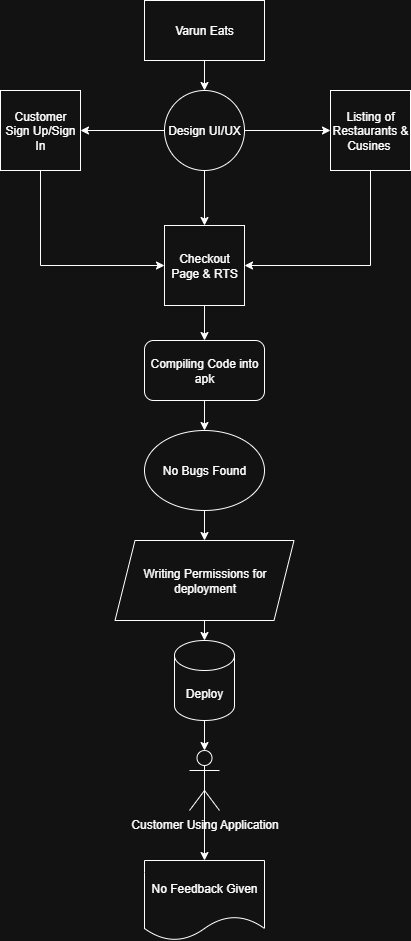

The diagram above was exported from draw.io. Its source (the exported page's mxGraphModel, read from the mxfile embedded in the PNG):
<mxGraphModel dx="1042" dy="562" grid="1" gridSize="10" guides="1" tooltips="1" connect="1" arrows="1" fold="1" page="1" pageScale="1" pageWidth="827" pageHeight="1169" math="0" shadow="0">
  <root>
    <mxCell id="0" />
    <mxCell id="1" parent="0" />
    <mxCell id="DQm0sYWHLggq9vRqep-A-9" style="edgeStyle=orthogonalEdgeStyle;rounded=0;orthogonalLoop=1;jettySize=auto;html=1;exitX=0.5;exitY=1;exitDx=0;exitDy=0;entryX=0.5;entryY=0;entryDx=0;entryDy=0;" edge="1" parent="1" source="DQm0sYWHLggq9vRqep-A-4" target="DQm0sYWHLggq9vRqep-A-5">
      <mxGeometry relative="1" as="geometry" />
    </mxCell>
    <mxCell id="DQm0sYWHLggq9vRqep-A-4" value="Varun Eats" style="rounded=0;whiteSpace=wrap;html=1;" vertex="1" parent="1">
      <mxGeometry x="294" y="280" width="120" height="60" as="geometry" />
    </mxCell>
    <mxCell id="DQm0sYWHLggq9vRqep-A-10" style="edgeStyle=orthogonalEdgeStyle;rounded=0;orthogonalLoop=1;jettySize=auto;html=1;exitX=1;exitY=0.5;exitDx=0;exitDy=0;entryX=0;entryY=0.5;entryDx=0;entryDy=0;" edge="1" parent="1" source="DQm0sYWHLggq9vRqep-A-5" target="DQm0sYWHLggq9vRqep-A-7">
      <mxGeometry relative="1" as="geometry" />
    </mxCell>
    <mxCell id="DQm0sYWHLggq9vRqep-A-11" style="edgeStyle=orthogonalEdgeStyle;rounded=0;orthogonalLoop=1;jettySize=auto;html=1;exitX=0;exitY=0.5;exitDx=0;exitDy=0;entryX=1;entryY=0.5;entryDx=0;entryDy=0;" edge="1" parent="1" source="DQm0sYWHLggq9vRqep-A-5" target="DQm0sYWHLggq9vRqep-A-6">
      <mxGeometry relative="1" as="geometry" />
    </mxCell>
    <mxCell id="DQm0sYWHLggq9vRqep-A-12" style="edgeStyle=orthogonalEdgeStyle;rounded=0;orthogonalLoop=1;jettySize=auto;html=1;exitX=0.5;exitY=1;exitDx=0;exitDy=0;entryX=0.5;entryY=0;entryDx=0;entryDy=0;" edge="1" parent="1" source="DQm0sYWHLggq9vRqep-A-5" target="DQm0sYWHLggq9vRqep-A-8">
      <mxGeometry relative="1" as="geometry" />
    </mxCell>
    <mxCell id="DQm0sYWHLggq9vRqep-A-5" value="Design UI/UX" style="ellipse;whiteSpace=wrap;html=1;aspect=fixed;" vertex="1" parent="1">
      <mxGeometry x="314" y="370" width="80" height="80" as="geometry" />
    </mxCell>
    <mxCell id="DQm0sYWHLggq9vRqep-A-25" style="edgeStyle=orthogonalEdgeStyle;rounded=0;orthogonalLoop=1;jettySize=auto;html=1;exitX=0.5;exitY=1;exitDx=0;exitDy=0;entryX=0;entryY=0.5;entryDx=0;entryDy=0;" edge="1" parent="1" source="DQm0sYWHLggq9vRqep-A-6" target="DQm0sYWHLggq9vRqep-A-8">
      <mxGeometry relative="1" as="geometry" />
    </mxCell>
    <mxCell id="DQm0sYWHLggq9vRqep-A-6" value="Customer Sign Up/Sign In" style="whiteSpace=wrap;html=1;aspect=fixed;" vertex="1" parent="1">
      <mxGeometry x="150" y="370" width="80" height="80" as="geometry" />
    </mxCell>
    <mxCell id="DQm0sYWHLggq9vRqep-A-26" style="edgeStyle=orthogonalEdgeStyle;rounded=0;orthogonalLoop=1;jettySize=auto;html=1;exitX=0.5;exitY=1;exitDx=0;exitDy=0;entryX=1;entryY=0.5;entryDx=0;entryDy=0;" edge="1" parent="1" source="DQm0sYWHLggq9vRqep-A-7" target="DQm0sYWHLggq9vRqep-A-8">
      <mxGeometry relative="1" as="geometry" />
    </mxCell>
    <mxCell id="DQm0sYWHLggq9vRqep-A-7" value="Listing of Restaurants &amp;amp; Cusines&amp;nbsp;" style="whiteSpace=wrap;html=1;aspect=fixed;" vertex="1" parent="1">
      <mxGeometry x="480" y="370" width="80" height="80" as="geometry" />
    </mxCell>
    <mxCell id="DQm0sYWHLggq9vRqep-A-14" style="edgeStyle=orthogonalEdgeStyle;rounded=0;orthogonalLoop=1;jettySize=auto;html=1;exitX=0.5;exitY=1;exitDx=0;exitDy=0;entryX=0.5;entryY=0;entryDx=0;entryDy=0;" edge="1" parent="1" source="DQm0sYWHLggq9vRqep-A-8" target="DQm0sYWHLggq9vRqep-A-13">
      <mxGeometry relative="1" as="geometry" />
    </mxCell>
    <mxCell id="DQm0sYWHLggq9vRqep-A-8" value="Checkout Page &amp;amp; RTS" style="whiteSpace=wrap;html=1;aspect=fixed;" vertex="1" parent="1">
      <mxGeometry x="314" y="505" width="80" height="80" as="geometry" />
    </mxCell>
    <mxCell id="DQm0sYWHLggq9vRqep-A-16" style="edgeStyle=orthogonalEdgeStyle;rounded=0;orthogonalLoop=1;jettySize=auto;html=1;exitX=0.5;exitY=1;exitDx=0;exitDy=0;entryX=0.5;entryY=0;entryDx=0;entryDy=0;" edge="1" parent="1" source="DQm0sYWHLggq9vRqep-A-13" target="DQm0sYWHLggq9vRqep-A-15">
      <mxGeometry relative="1" as="geometry" />
    </mxCell>
    <mxCell id="DQm0sYWHLggq9vRqep-A-13" value="Compiling Code into apk" style="rounded=1;whiteSpace=wrap;html=1;" vertex="1" parent="1">
      <mxGeometry x="294" y="620" width="120" height="60" as="geometry" />
    </mxCell>
    <mxCell id="DQm0sYWHLggq9vRqep-A-18" style="edgeStyle=orthogonalEdgeStyle;rounded=0;orthogonalLoop=1;jettySize=auto;html=1;exitX=0.5;exitY=1;exitDx=0;exitDy=0;" edge="1" parent="1" source="DQm0sYWHLggq9vRqep-A-15" target="DQm0sYWHLggq9vRqep-A-17">
      <mxGeometry relative="1" as="geometry" />
    </mxCell>
    <mxCell id="DQm0sYWHLggq9vRqep-A-15" value="No Bugs Found" style="ellipse;whiteSpace=wrap;html=1;" vertex="1" parent="1">
      <mxGeometry x="294" y="710" width="120" height="80" as="geometry" />
    </mxCell>
    <mxCell id="DQm0sYWHLggq9vRqep-A-17" value="Writing Permissions for deployment" style="shape=parallelogram;perimeter=parallelogramPerimeter;whiteSpace=wrap;html=1;fixedSize=1;" vertex="1" parent="1">
      <mxGeometry x="264.5" y="820" width="179" height="80" as="geometry" />
    </mxCell>
    <mxCell id="DQm0sYWHLggq9vRqep-A-19" value="Deploy" style="shape=cylinder3;whiteSpace=wrap;html=1;boundedLbl=1;backgroundOutline=1;size=15;" vertex="1" parent="1">
      <mxGeometry x="324" y="920" width="60" height="80" as="geometry" />
    </mxCell>
    <mxCell id="DQm0sYWHLggq9vRqep-A-20" style="edgeStyle=orthogonalEdgeStyle;rounded=0;orthogonalLoop=1;jettySize=auto;html=1;exitX=0.5;exitY=1;exitDx=0;exitDy=0;entryX=0.5;entryY=0;entryDx=0;entryDy=0;entryPerimeter=0;" edge="1" parent="1" source="DQm0sYWHLggq9vRqep-A-17" target="DQm0sYWHLggq9vRqep-A-19">
      <mxGeometry relative="1" as="geometry" />
    </mxCell>
    <mxCell id="DQm0sYWHLggq9vRqep-A-24" style="edgeStyle=orthogonalEdgeStyle;rounded=0;orthogonalLoop=1;jettySize=auto;html=1;exitX=0.5;exitY=0.5;exitDx=0;exitDy=0;exitPerimeter=0;entryX=0.5;entryY=0;entryDx=0;entryDy=0;" edge="1" parent="1" source="DQm0sYWHLggq9vRqep-A-21" target="DQm0sYWHLggq9vRqep-A-23">
      <mxGeometry relative="1" as="geometry" />
    </mxCell>
    <mxCell id="DQm0sYWHLggq9vRqep-A-21" value="Customer Using Application" style="shape=umlActor;verticalLabelPosition=bottom;verticalAlign=top;html=1;outlineConnect=0;" vertex="1" parent="1">
      <mxGeometry x="339" y="1030" width="30" height="60" as="geometry" />
    </mxCell>
    <mxCell id="DQm0sYWHLggq9vRqep-A-22" style="edgeStyle=orthogonalEdgeStyle;rounded=0;orthogonalLoop=1;jettySize=auto;html=1;exitX=0.5;exitY=1;exitDx=0;exitDy=0;exitPerimeter=0;entryX=0.5;entryY=0;entryDx=0;entryDy=0;entryPerimeter=0;" edge="1" parent="1" source="DQm0sYWHLggq9vRqep-A-19" target="DQm0sYWHLggq9vRqep-A-21">
      <mxGeometry relative="1" as="geometry" />
    </mxCell>
    <mxCell id="DQm0sYWHLggq9vRqep-A-23" value="No Feedback Given" style="shape=document;whiteSpace=wrap;html=1;boundedLbl=1;" vertex="1" parent="1">
      <mxGeometry x="294" y="1140" width="120" height="80" as="geometry" />
    </mxCell>
  </root>
</mxGraphModel>